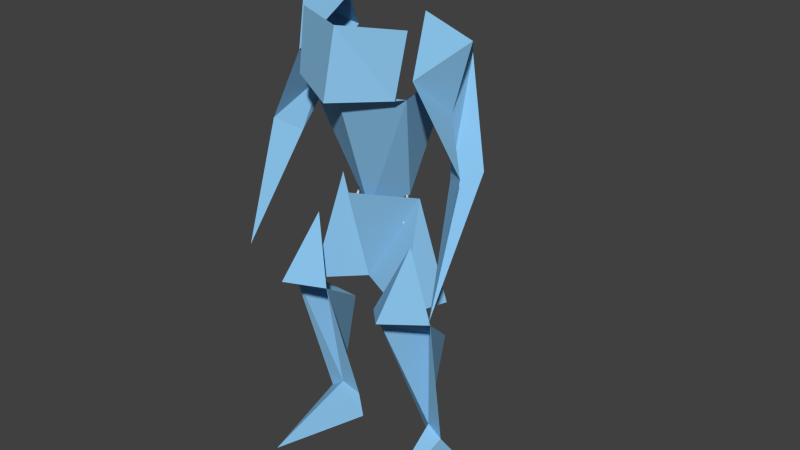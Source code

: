 # Source: papercraft_man_line_running.blend  (saved by Blender 2.57.0; exported with 4.5.12 LTS)
import bpy
from mathutils import Matrix  # noqa: F401  (used for matrix-valued properties, if any)

bpy.ops.wm.read_factory_settings(use_empty=True)
scene = bpy.context.scene
scene.name = 'Character'

# ---- collections
col_collection_1 = bpy.data.collections.new('Collection 1'); scene.collection.children.link(col_collection_1)
col_collection_2 = bpy.data.collections.new('Collection 2'); scene.collection.children.link(col_collection_2)
col_collection_2.hide_render = True
col_collection_2.hide_viewport = True
col_collection_3 = bpy.data.collections.new('Collection 3'); scene.collection.children.link(col_collection_3)
col_collection_3.hide_render = True
col_collection_3.hide_viewport = True
col_collection_4 = bpy.data.collections.new('Collection 4'); scene.collection.children.link(col_collection_4)
col_collection_4.hide_render = True
col_collection_4.hide_viewport = True
col_collection_5 = bpy.data.collections.new('Collection 5'); scene.collection.children.link(col_collection_5)
col_collection_5.hide_render = True
col_collection_5.hide_viewport = True
col_collection_6 = bpy.data.collections.new('Collection 6'); scene.collection.children.link(col_collection_6)
col_collection_6.hide_render = True
col_collection_6.hide_viewport = True
col_collection_7 = bpy.data.collections.new('Collection 7'); scene.collection.children.link(col_collection_7)
col_collection_7.hide_render = True
col_collection_7.hide_viewport = True
col_collection_8 = bpy.data.collections.new('Collection 8'); scene.collection.children.link(col_collection_8)
col_collection_8.hide_render = True
col_collection_8.hide_viewport = True
col_collection_9 = bpy.data.collections.new('Collection 9'); scene.collection.children.link(col_collection_9)
col_collection_9.hide_render = True
col_collection_9.hide_viewport = True
col_collection_10 = bpy.data.collections.new('Collection 10'); scene.collection.children.link(col_collection_10)
col_collection_10.hide_render = True
col_collection_10.hide_viewport = True
col_collection_11 = bpy.data.collections.new('Collection 11'); scene.collection.children.link(col_collection_11)
col_collection_11.hide_render = True
col_collection_11.hide_viewport = True
col_collection_12 = bpy.data.collections.new('Collection 12'); scene.collection.children.link(col_collection_12)
col_collection_12.hide_render = True
col_collection_12.hide_viewport = True
col_collection_13 = bpy.data.collections.new('Collection 13'); scene.collection.children.link(col_collection_13)
col_collection_13.hide_render = True
col_collection_13.hide_viewport = True
col_collection_14 = bpy.data.collections.new('Collection 14'); scene.collection.children.link(col_collection_14)
col_collection_14.hide_render = True
col_collection_14.hide_viewport = True
col_collection_15 = bpy.data.collections.new('Collection 15'); scene.collection.children.link(col_collection_15)
col_collection_15.hide_render = True
col_collection_15.hide_viewport = True
col_collection_16 = bpy.data.collections.new('Collection 16'); scene.collection.children.link(col_collection_16)
col_collection_16.hide_render = True
col_collection_16.hide_viewport = True
col_collection_17 = bpy.data.collections.new('Collection 17'); scene.collection.children.link(col_collection_17)
col_collection_17.hide_render = True
col_collection_17.hide_viewport = True
col_collection_18 = bpy.data.collections.new('Collection 18'); scene.collection.children.link(col_collection_18)
col_collection_18.hide_render = True
col_collection_18.hide_viewport = True
col_collection_19 = bpy.data.collections.new('Collection 19'); scene.collection.children.link(col_collection_19)
col_collection_19.hide_render = True
col_collection_19.hide_viewport = True
col_collection_20 = bpy.data.collections.new('Collection 20'); scene.collection.children.link(col_collection_20)
col_collection_20.hide_render = True
col_collection_20.hide_viewport = True

# ---- materials (node trees are filled in below, after node groups)
mat_character = bpy.data.materials.new('Character')
mat_character.alpha_threshold = 0.0
mat_character.use_transparent_shadow = False
mat_character.diffuse_color = (0.2509, 0.5341, 0.8, 1.0)
mat_character.roughness = 0.5
mat_character.line_color = (0.0, 0.0, 0.0, 1.0)

# ---- material node trees

# ---- world
world_world = bpy.data.worlds.new('World'); scene.world = world_world
world_world.color = (0.05088, 0.05088, 0.05088)
world_world.use_sun_shadow = False
world_world.sun_shadow_jitter_overblur = 0.0
world_world.cycles.sampling_method = 'MANUAL'
world_world.cycles.sample_map_resolution = 256

# ---- meshes
me_arm_left = bpy.data.meshes.new('arm_left')
me_arm_left.from_pydata([(1.184, -0.1151, 4.13), (1.973, -0.8225, 2.575), (1.971, -1.428, 2.652), (1.159, -1.564, 4.047), (1.576, -1.145, 2.44), (1.368, -0.8656, 3.373), (1.975, -2.135, 0.5139), (1.723, -0.8687, 4.606), (0.7643, -0.7751, 4.863)], [], [(6, 4, 2), (6, 1, 4), (0, 5, 4, 1), (5, 3, 2, 4), (0, 7, 5), (3, 5, 7), (3, 7, 8), (0, 8, 7)])
_k = set([(0, 1), (0, 5), (0, 7), (0, 8), (1, 4), (1, 6), (2, 3), (2, 4), (2, 6), (3, 5), (3, 7), (3, 8), (4, 5), (4, 6), (5, 7), (7, 8)])
me_arm_left.attributes.new('sharp_edge', 'BOOLEAN', 'EDGE').data.foreach_set('value', [ (min(e.vertices), max(e.vertices)) in _k for e in me_arm_left.edges])
me_arm_left.materials.append(mat_character)
me_arm_left.use_remesh_preserve_volume = False
me_arm_left.use_remesh_preserve_attributes = False
me_arm_left.use_mirror_vertex_groups = False
me_arm_left.update()
me_arm_right = bpy.data.meshes.new('arm_right')
me_arm_right.from_pydata([(-1.184, -0.1151, 4.13), (-1.973, -0.8225, 2.575), (-1.971, -1.428, 2.652), (-1.159, -1.564, 4.047), (-1.576, -1.145, 2.44), (-1.368, -0.8656, 3.373), (-1.975, -2.135, 0.5139), (-1.723, -0.8687, 4.606), (-0.7643, -0.7751, 4.863)], [], [(2, 4, 6), (4, 1, 6), (0, 1, 4, 5), (2, 3, 5, 4), (7, 0, 5), (7, 5, 3), (8, 7, 3), (8, 0, 7)])
_k = set([(0, 1), (0, 5), (0, 7), (0, 8), (1, 4), (1, 6), (2, 3), (2, 4), (2, 6), (3, 5), (3, 7), (3, 8), (4, 5), (4, 6), (5, 7), (7, 8)])
me_arm_right.attributes.new('sharp_edge', 'BOOLEAN', 'EDGE').data.foreach_set('value', [ (min(e.vertices), max(e.vertices)) in _k for e in me_arm_right.edges])
me_arm_right.materials.append(mat_character)
me_arm_right.use_remesh_preserve_volume = False
me_arm_right.use_remesh_preserve_attributes = False
me_arm_right.use_mirror_vertex_groups = False
me_arm_right.update()
me_leg_left = bpy.data.meshes.new('leg_left')
me_leg_left.from_pydata([(1.005, -1.413, 1.176), (1.047, -2.322, 0.1799), (1.237, -2.492, -3.327), (0.6684, -0.7607, -3.327), (1.047, -0.4883, -0.9315), (1.031, -0.9079, -2.602), (0.5308, -1.784, 0.0), (0.8145, -0.7035, -2.9), (1.306, -0.9003, -2.808), (1.563, -1.577, 0.0)], [], [(9, 0, 1), (1, 0, 6), (6, 4, 1), (9, 1, 4), (5, 7, 3, 2), (4, 6, 7, 5), (9, 4, 5, 8)])
_k = set([(0, 1), (0, 6), (0, 9), (1, 4), (1, 6), (1, 9), (2, 3), (2, 5), (3, 7), (4, 5), (4, 6), (4, 9), (5, 7), (5, 8), (6, 7), (8, 9)])
me_leg_left.attributes.new('sharp_edge', 'BOOLEAN', 'EDGE').data.foreach_set('value', [ (min(e.vertices), max(e.vertices)) in _k for e in me_leg_left.edges])
me_leg_left.materials.append(mat_character)
me_leg_left.use_remesh_preserve_volume = False
me_leg_left.use_remesh_preserve_attributes = False
me_leg_left.use_mirror_vertex_groups = False
me_leg_left.update()
me_leg_right = bpy.data.meshes.new('leg_right')
me_leg_right.from_pydata([(-1.563, -1.577, 0.0), (1.306, -0.9003, -2.808), (-1.306, -0.9003, -2.808), (-0.8145, -0.7035, -2.9), (-0.5308, -1.784, 0.0), (1.031, -0.9079, -2.602), (-1.031, -0.9079, -2.602), (-1.047, -0.4883, -0.9315), (-0.6684, -0.7607, -3.327), (1.237, -2.492, -3.327), (-1.237, -2.492, -3.327), (1.426, -0.5537, -3.327), (-1.426, -0.5537, -3.327), (-1.047, -2.322, 0.1799), (-1.005, -1.413, 1.176)], [], [(0, 2, 6, 7), (3, 4, 7, 6), (8, 3, 6, 10), (1, 5, 9, 11), (10, 6, 2, 12), (13, 0, 7), (13, 7, 4), (14, 13, 4), (14, 0, 13)])
_k = set([(0, 2), (0, 7), (0, 13), (0, 14), (1, 5), (1, 11), (2, 6), (2, 12), (3, 4), (3, 6), (3, 8), (4, 7), (4, 13), (4, 14), (5, 9), (6, 7), (6, 10), (7, 13), (8, 10), (9, 11), (10, 12), (13, 14)])
me_leg_right.attributes.new('sharp_edge', 'BOOLEAN', 'EDGE').data.foreach_set('value', [ (min(e.vertices), max(e.vertices)) in _k for e in me_leg_right.edges])
me_leg_right.materials.append(mat_character)
me_leg_right.use_remesh_preserve_volume = False
me_leg_right.use_remesh_preserve_attributes = False
me_leg_right.use_mirror_vertex_groups = False
me_leg_right.update()
me_chest = bpy.data.meshes.new('chest')
me_chest.from_pydata([(-0.548, -0.8637, 1.769), (0.548, -0.8637, 1.769), (-0.7476, -0.005494, 3.829), (0.7476, -0.005494, 3.829), (0.0, -1.982, 4.771), (-1.043, -1.541, 4.786), (1.043, -1.541, 4.786), (-0.9788, -1.755, 3.747), (0.9788, -1.755, 3.747), (0.0, -2.259, 3.627), (0.0, -1.976, 3.727), (-1.037, -1.552, 3.722), (1.037, -1.552, 3.722), (0.0, -1.251, 1.466)], [], [(0, 13, 11, 2), (12, 13, 1, 3), (4, 9, 7, 5), (8, 9, 4, 6), (9, 10, 11, 7), (12, 10, 9, 8), (10, 11, 13), (13, 12, 10)])
_k = set([(0, 2), (0, 13), (1, 3), (1, 13), (2, 11), (3, 12), (4, 5), (4, 6), (4, 9), (5, 7), (6, 8), (7, 9), (7, 11), (8, 9), (8, 12), (9, 10), (10, 11), (10, 12), (10, 13), (11, 13), (12, 13)])
me_chest.attributes.new('sharp_edge', 'BOOLEAN', 'EDGE').data.foreach_set('value', [ (min(e.vertices), max(e.vertices)) in _k for e in me_chest.edges])
me_chest.materials.append(mat_character)
me_chest.use_remesh_preserve_volume = False
me_chest.use_remesh_preserve_attributes = False
me_chest.use_mirror_vertex_groups = False
me_chest.update()
me_pants = bpy.data.meshes.new('pants')
me_pants.from_pydata([(0.0, -1.748, 1.959), (-1.001, -1.591, -0.03633), (1.001, -1.591, -0.03633), (0.0, -1.288, 0.2416), (-1.317, -0.8264, -0.0009497), (1.317, -0.8264, -0.0009497), (-0.8339, -0.9653, 1.819), (0.8339, -0.9653, 1.819)], [], [(1, 6, 3), (3, 7, 2), (6, 1, 4), (5, 2, 7), (6, 0, 3), (0, 7, 3)])
_k = set([(0, 3), (0, 6), (0, 7), (1, 3), (1, 4), (1, 6), (2, 3), (2, 5), (2, 7), (3, 6), (3, 7), (4, 6), (5, 7)])
me_pants.attributes.new('sharp_edge', 'BOOLEAN', 'EDGE').data.foreach_set('value', [ (min(e.vertices), max(e.vertices)) in _k for e in me_pants.edges])
me_pants.materials.append(mat_character)
me_pants.use_remesh_preserve_volume = False
me_pants.use_remesh_preserve_attributes = False
me_pants.use_mirror_vertex_groups = False
me_pants.update()

# ---- curves / text
cu_curve_002 = bpy.data.curves.new('Curve.002', 'CURVE')
cu_curve_002.dimensions = '3D'
_sp = cu_curve_002.splines.new('BEZIER'); _sp.bezier_points.add(6)
_sp.bezier_points.foreach_set('co', [-1.137, 6.208e-06, -3.193, -0.9588, -0.2229, -0.573, 0.0, 0.2042, 1.153, -2.432e-17, 1.309e-08, 4.79, -1.548, 6.215e-06, 3.148, -1.883, -0.8164, 1.2, -1.883, -0.8164, 1.2])
_sp.bezier_points.foreach_set('handle_left', [-1.197, 0.07431, -4.066, -1.018, -0.1486, -1.446, -0.3196, 0.06185, 0.5779, -1.621e-17, 0.06808, 3.578, -1.032, 4.148e-06, 3.695, -1.771, -0.5443, 1.849, -1.883, -0.8164, 1.2])
_sp.bezier_points.foreach_set('handle_right', [-1.078, -0.07429, -2.32, -0.6392, -0.08052, 0.002458, -8.105e-18, 0.1362, 2.365, -0.516, 2.08e-06, 4.243, -1.659, -0.2721, 2.499, -1.883, -0.8164, 1.2, -1.883, -0.8164, 1.2])
for _p, _l, _r in zip(_sp.bezier_points, ['VECTOR', 'VECTOR', 'VECTOR', 'VECTOR', 'VECTOR', 'VECTOR', 'VECTOR'], ['VECTOR', 'VECTOR', 'VECTOR', 'VECTOR', 'VECTOR', 'VECTOR', 'VECTOR']): _p.handle_left_type = _l; _p.handle_right_type = _r
_sp.order_u = 0
_sp.order_v = 0
_sp.resolution_v = 4
cu_curve_002.use_path = True
cu_curve_002.use_path_clamp = True
cu_curve_002.bevel_resolution = 0
cu_curve_002.bevel_depth = 0.087
cu_curve_002.eval_time = 18.0
cu_curve_002.fill_mode = 'HALF'
arm_armature = bpy.data.armatures.new('Armature')  # bones are not reproduced

# ---- objects
ob_armature = bpy.data.objects.new('Armature', arm_armature)
ob_arm_left = bpy.data.objects.new('arm_left', me_arm_left)
ob_arm_right = bpy.data.objects.new('arm_right', me_arm_right)
ob_leg_left = bpy.data.objects.new('leg_left', me_leg_left)
ob_leg_right = bpy.data.objects.new('leg_right', me_leg_right)
ob_body = bpy.data.objects.new('body', me_chest)
ob_pants = bpy.data.objects.new('pants', me_pants)
ob_curve = bpy.data.objects.new('Curve', cu_curve_002)

# ---- transforms, parenting, visibility, modifiers, constraints
ob_armature.location = (-3.919e-18, -0.01349, 0.5648)
ob_armature.scale = (3.389, 3.389, 3.389)
ob_armature.empty_display_type = 'ARROWS'
ob_armature.lineart.crease_threshold = 0.0
ob_arm_left.parent = ob_armature
ob_arm_left.matrix_parent_inverse = Matrix(((0.2951, 0.0, 0.0, 0.0), (0.0, 0.2951, 0.0, 0.0), (0.0, 0.0, 0.2951, 0.0), (0.0, 0.0, 0.0, 1.0)))
ob_arm_left.location = (-0.06676, 1.916, -3.855)
ob_arm_left.scale = (3.389, 3.389, 3.389)
ob_arm_left.empty_display_type = 'ARROWS'
ob_arm_left.lineart.crease_threshold = 0.0
_vg = ob_arm_left.vertex_groups.new(name='corpus')
for _i, _w in zip([1, 2, 4, 6], [0.1729, 0.1179, 0.2357, 0.09793]): _vg.add([_i], _w, 'REPLACE')
_vg = ob_arm_left.vertex_groups.new(name='arm_l')
for _i, _w in zip([0, 1, 2, 3, 4, 5, 6, 7, 8], [1.098, 0.3279, 0.2238, 1.04, 0.3224, 0.992, 0.04166, 1.047, 1.025]): _vg.add([_i], _w, 'REPLACE')
_vg = ob_arm_left.vertex_groups.new(name='hand_l')
for _i, _w in zip([1, 2, 4, 6], [0.4992, 0.6583, 0.4419, 0.8562]): _vg.add([_i], _w, 'REPLACE')
_vg = ob_arm_left.vertex_groups.new(name='arm_r')
_vg = ob_arm_left.vertex_groups.new(name='hand_r')
_vg = ob_arm_left.vertex_groups.new(name='Bone.001')
_vg = ob_arm_left.vertex_groups.new(name='leg_l')
_vg = ob_arm_left.vertex_groups.new(name='foot_l')
_vg = ob_arm_left.vertex_groups.new(name='Bone_R.002')
_vg = ob_arm_left.vertex_groups.new(name='foot_r')
_m = ob_arm_left.modifiers.new('Armature', 'ARMATURE')
_m.object = ob_armature
_m.use_bone_envelopes = True
ob_arm_right.parent = ob_armature
ob_arm_right.matrix_parent_inverse = Matrix(((0.2951, 0.0, 0.0, 0.0), (0.0, 0.2951, 0.0, 0.0), (0.0, 0.0, 0.2951, 0.0), (0.0, 0.0, 0.0, 1.0)))
ob_arm_right.location = (-0.06676, 1.916, -3.855)
ob_arm_right.scale = (3.389, 3.389, 3.389)
ob_arm_right.empty_display_type = 'ARROWS'
ob_arm_right.lineart.crease_threshold = 0.0
_vg = ob_arm_right.vertex_groups.new(name='corpus')
_vg = ob_arm_right.vertex_groups.new(name='arm_l')
_vg = ob_arm_right.vertex_groups.new(name='hand_l')
_vg = ob_arm_right.vertex_groups.new(name='arm_r')
for _i, _w in zip([0, 1, 2, 3, 4, 5, 6, 7, 8], [1.076, 0.4051, 0.2798, 1.033, 0.4254, 0.9896, 0.08212, 1.021, 1.018]): _vg.add([_i], _w, 'REPLACE')
_vg = ob_arm_right.vertex_groups.new(name='hand_r')
for _i, _w in zip([1, 2, 4, 6], [0.5949, 0.7202, 0.5746, 0.9179]): _vg.add([_i], _w, 'REPLACE')
_vg = ob_arm_right.vertex_groups.new(name='Bone.001')
_vg = ob_arm_right.vertex_groups.new(name='leg_l')
_vg = ob_arm_right.vertex_groups.new(name='foot_l')
_vg = ob_arm_right.vertex_groups.new(name='Bone_R.002')
_vg = ob_arm_right.vertex_groups.new(name='foot_r')
_m = ob_arm_right.modifiers.new('Armature', 'ARMATURE')
_m.object = ob_armature
_m.use_bone_envelopes = True
ob_leg_left.parent = ob_armature
ob_leg_left.matrix_parent_inverse = Matrix(((0.2951, 0.0, 0.0, 0.0), (0.0, 0.2951, 0.0, 0.0), (0.0, 0.0, 0.2951, 0.0), (0.0, 0.0, 0.0, 1.0)))
ob_leg_left.location = (-0.06676, 1.916, -3.855)
ob_leg_left.scale = (3.389, 3.389, 3.389)
ob_leg_left.empty_display_type = 'ARROWS'
ob_leg_left.lineart.crease_threshold = 0.0
_vg = ob_leg_left.vertex_groups.new(name='corpus')
_vg = ob_leg_left.vertex_groups.new(name='arm_l')
_vg = ob_leg_left.vertex_groups.new(name='hand_l')
_vg = ob_leg_left.vertex_groups.new(name='arm_r')
_vg = ob_leg_left.vertex_groups.new(name='hand_r')
_vg = ob_leg_left.vertex_groups.new(name='Bone.001')
_vg = ob_leg_left.vertex_groups.new(name='leg_l')
for _i, _w in zip([0, 1, 3, 4, 5, 6, 7, 8, 9], [0.006527, 0.04159, 0.0, 0.0, 0.0, 0.009781, 0.0, 0.0, 0.0]): _vg.add([_i], _w, 'REPLACE')
_vg = ob_leg_left.vertex_groups.new(name='foot_l')
for _i, _w in zip([0, 1, 2, 3, 4, 5, 6, 7, 8, 9], [1.0, 1.0, 1.001, 1.009, 1.0, 1.0, 1.0, 1.019, 1.0, 1.0]): _vg.add([_i], _w, 'REPLACE')
_vg = ob_leg_left.vertex_groups.new(name='Bone_R.002')
_vg = ob_leg_left.vertex_groups.new(name='foot_r')
_m = ob_leg_left.modifiers.new('Armature', 'ARMATURE')
_m.object = ob_armature
_m.use_bone_envelopes = True
ob_leg_right.parent = ob_armature
ob_leg_right.matrix_parent_inverse = Matrix(((0.2951, 0.0, 0.0, 0.0), (0.0, 0.2951, 0.0, 0.0), (0.0, 0.0, 0.2951, 0.0), (0.0, 0.0, 0.0, 1.0)))
ob_leg_right.location = (-0.06676, 1.916, -3.855)
ob_leg_right.scale = (3.389, 3.389, 3.389)
ob_leg_right.empty_display_type = 'ARROWS'
ob_leg_right.lineart.crease_threshold = 0.0
_vg = ob_leg_right.vertex_groups.new(name='corpus')
_vg = ob_leg_right.vertex_groups.new(name='arm_l')
_vg = ob_leg_right.vertex_groups.new(name='hand_l')
_vg = ob_leg_right.vertex_groups.new(name='arm_r')
_vg = ob_leg_right.vertex_groups.new(name='hand_r')
_vg = ob_leg_right.vertex_groups.new(name='Bone.001')
_vg = ob_leg_right.vertex_groups.new(name='leg_l')
_vg = ob_leg_right.vertex_groups.new(name='foot_l')
for _i, _w in zip([1, 5, 9, 11], [1.0, 1.0, 1.0, 1.0]): _vg.add([_i], _w, 'REPLACE')
_vg = ob_leg_right.vertex_groups.new(name='Bone_R.002')
for _i, _w in zip([0, 2, 3, 4, 6, 7, 8, 10, 12, 13, 14], [0.0, 0.0, 0.0, 0.008615, 0.0, 0.0, 0.0, 0.0, 0.0, 0.04033, 0.005542]): _vg.add([_i], _w, 'REPLACE')
_vg = ob_leg_right.vertex_groups.new(name='foot_r')
for _i, _w in zip([0, 2, 3, 4, 6, 7, 8, 10, 12, 13, 14], [1.0, 1.0, 1.0, 1.0, 1.0, 1.0, 1.007, 1.0, 1.006, 1.0, 1.0]): _vg.add([_i], _w, 'REPLACE')
_m = ob_leg_right.modifiers.new('Armature', 'ARMATURE')
_m.object = ob_armature
_m.use_bone_envelopes = True
ob_body.parent = ob_armature
ob_body.matrix_parent_inverse = Matrix(((0.2951, 0.0, 0.0, 0.0), (0.0, 0.2951, 0.0, 0.0), (0.0, 0.0, 0.2951, 0.0), (0.0, 0.0, 0.0, 1.0)))
ob_body.location = (-0.06676, 1.916, -3.855)
ob_body.scale = (3.389, 3.389, 3.389)
ob_body.empty_display_type = 'ARROWS'
ob_body.lineart.crease_threshold = 0.0
_vg = ob_body.vertex_groups.new(name='corpus')
for _i, _w in zip([0, 1, 2, 3, 4, 5, 6, 7, 8, 9, 10, 11, 12, 13], [0.9522, 0.9568, 0.6622, 0.6689, 0.3371, 0.2722, 0.2737, 0.2253, 0.2283, 0.5394, 0.6147, 0.1814, 0.1852, 0.9893]): _vg.add([_i], _w, 'REPLACE')
_vg = ob_body.vertex_groups.new(name='arm_l')
for _i, _w in zip([1, 3, 4, 5, 6, 7, 8, 9, 10, 11, 12], [0.02825, 0.3091, 0.3006, 0.1741, 0.4853, 0.07082, 0.6609, 0.215, 0.1841, 0.02232, 0.7609]): _vg.add([_i], _w, 'REPLACE')
_vg = ob_body.vertex_groups.new(name='hand_l')
for _i, _w in zip([4, 6, 8], [0.02349, 0.05278, 0.0192]): _vg.add([_i], _w, 'REPLACE')
_vg = ob_body.vertex_groups.new(name='arm_r')
for _i, _w in zip([0, 2, 4, 5, 6, 7, 8, 9, 10, 11, 12], [0.03713, 0.3159, 0.303, 0.4892, 0.1757, 0.6658, 0.07185, 0.2168, 0.1856, 0.7661, 0.02409]): _vg.add([_i], _w, 'REPLACE')
_vg = ob_body.vertex_groups.new(name='hand_r')
for _i, _w in zip([5, 7], [0.03923, 0.0139]): _vg.add([_i], _w, 'REPLACE')
_vg = ob_body.vertex_groups.new(name='Bone.001')
_vg = ob_body.vertex_groups.new(name='leg_l')
_vg = ob_body.vertex_groups.new(name='foot_l')
_vg = ob_body.vertex_groups.new(name='Bone_R.002')
_vg = ob_body.vertex_groups.new(name='foot_r')
_m = ob_body.modifiers.new('Armature', 'ARMATURE')
_m.object = ob_armature
_m.use_bone_envelopes = True
ob_pants.parent = ob_armature
ob_pants.matrix_parent_inverse = Matrix(((0.2951, 0.0, 0.0, 0.0), (0.0, 0.2951, 0.0, 0.0), (0.0, 0.0, 0.2951, 0.0), (0.0, 0.0, 0.0, 1.0)))
ob_pants.location = (-0.06676, 1.916, -3.855)
ob_pants.scale = (3.389, 3.389, 3.389)
ob_pants.empty_display_type = 'ARROWS'
ob_pants.lineart.crease_threshold = 0.0
_vg = ob_pants.vertex_groups.new(name='corpus')
for _i, _w in zip([0, 6, 7], [0.5, 0.5, 0.5]): _vg.add([_i], _w, 'REPLACE')
_vg = ob_pants.vertex_groups.new(name='arm_l')
_vg = ob_pants.vertex_groups.new(name='hand_l')
for _i, _w in zip([0, 1, 2, 3, 4, 5, 6, 7], [0.0, 0.0, 0.0, 0.0, 0.0, 0.0, 0.0, 0.0]): _vg.add([_i], _w, 'REPLACE')
_vg = ob_pants.vertex_groups.new(name='arm_r')
_vg = ob_pants.vertex_groups.new(name='hand_r')
for _i, _w in zip([0, 1, 2, 3, 4, 5, 6, 7], [0.0, 0.0, 0.0, 0.0, 0.0, 0.0, 0.0, 0.0]): _vg.add([_i], _w, 'REPLACE')
_vg = ob_pants.vertex_groups.new(name='Bone.001')
_vg = ob_pants.vertex_groups.new(name='leg_l')
for _i, _w in zip([2, 3, 5], [0.5, 0.2145, 0.5]): _vg.add([_i], _w, 'REPLACE')
_vg = ob_pants.vertex_groups.new(name='foot_l')
_vg = ob_pants.vertex_groups.new(name='Bone_R.002')
for _i, _w in zip([1, 3, 4], [0.5, 0.4176, 0.5]): _vg.add([_i], _w, 'REPLACE')
_vg = ob_pants.vertex_groups.new(name='foot_r')
for _i, _w in zip([0, 1, 2, 3, 4, 5, 6, 7], [0.06267, 0.1301, 0.1309, 0.2201, 0.1044, 0.1052, 0.03502, 0.03922]): _vg.add([_i], _w, 'REPLACE')
_m = ob_pants.modifiers.new('Armature', 'ARMATURE')
_m.object = ob_armature
_m.use_bone_envelopes = True
ob_curve.location = (0.0, -0.8836, 0.0)
ob_curve.empty_display_type = 'ARROWS'
ob_curve.hide_viewport = True
ob_curve.lineart.crease_threshold = 0.0
_m = ob_curve.modifiers.new('Mirror', 'MIRROR')

# ---- collection membership
col_collection_1.objects.link(ob_armature)
col_collection_1.objects.link(ob_arm_left)
col_collection_1.objects.link(ob_arm_right)
col_collection_1.objects.link(ob_leg_left)
col_collection_1.objects.link(ob_leg_right)
col_collection_1.objects.link(ob_body)
col_collection_1.objects.link(ob_pants)
col_collection_1.objects.link(ob_curve)
col_collection_2.objects.link(ob_armature)
col_collection_3.objects.link(ob_armature)
col_collection_4.objects.link(ob_armature)
col_collection_5.objects.link(ob_armature)
col_collection_6.objects.link(ob_armature)
col_collection_7.objects.link(ob_armature)
col_collection_8.objects.link(ob_armature)
col_collection_9.objects.link(ob_armature)
col_collection_10.objects.link(ob_armature)
col_collection_11.objects.link(ob_armature)
col_collection_12.objects.link(ob_armature)
col_collection_13.objects.link(ob_armature)
col_collection_14.objects.link(ob_armature)
col_collection_15.objects.link(ob_armature)
col_collection_16.objects.link(ob_armature)
col_collection_17.objects.link(ob_armature)
col_collection_18.objects.link(ob_armature)
col_collection_19.objects.link(ob_armature)
col_collection_20.objects.link(ob_armature)

# ---- scene / render settings (as saved in the file)
scene.frame_start = 1; scene.frame_end = 20; scene.frame_set(18)
scene.render.engine = 'BLENDER_EEVEE_NEXT'
scene.render.image_settings.color_mode = 'RGB'
scene.render.image_settings.compression = 90
scene.render.resolution_percentage = 50
scene.render.dither_intensity = 0.0
scene.render.bake_margin = 2
scene.render.bake_bias = 0.0
scene.cycles.use_denoising = False
scene.cycles.samples = 10
scene.cycles.sampling_pattern = 'TABULATED_SOBOL'
scene.cycles.light_sampling_threshold = 0.0
scene.cycles.use_adaptive_sampling = False
scene.cycles.use_light_tree = False
scene.cycles.blur_glossy = 0.0
scene.cycles.volume_bounces = 1
scene.cycles.pixel_filter_type = 'GAUSSIAN'
scene.cycles.sample_clamp_indirect = 0.0
scene.view_settings.view_transform = 'Standard'
bpy.context.view_layer.update()

# ---- added for rendering (the .blend has no active camera and no usable light): camera, sun
cam_auto = bpy.data.cameras.new('AutoCamera')
cam_auto.lens = 50.0
cam_auto.sensor_width = 36.0
cam_auto.clip_end = 1000.0
ob_auto_camera = bpy.data.objects.new('AutoCamera', cam_auto)
scene.collection.objects.link(ob_auto_camera)
ob_auto_camera.location = (36.9074, -44.0323, 29.2386)
ob_auto_camera.rotation_euler = (1.09748, -7.21219e-08, 0.694738)
scene.camera = ob_auto_camera
light_auto_sun = bpy.data.lights.new('AutoSun', 'SUN')
light_auto_sun.energy = 3.0
light_auto_sun.angle = 0.0523599
ob_auto_sun = bpy.data.objects.new('AutoSun', light_auto_sun)
scene.collection.objects.link(ob_auto_sun)
ob_auto_sun.rotation_euler = (0.872665, 0.174533, 0.523599)
bpy.context.view_layer.update()
